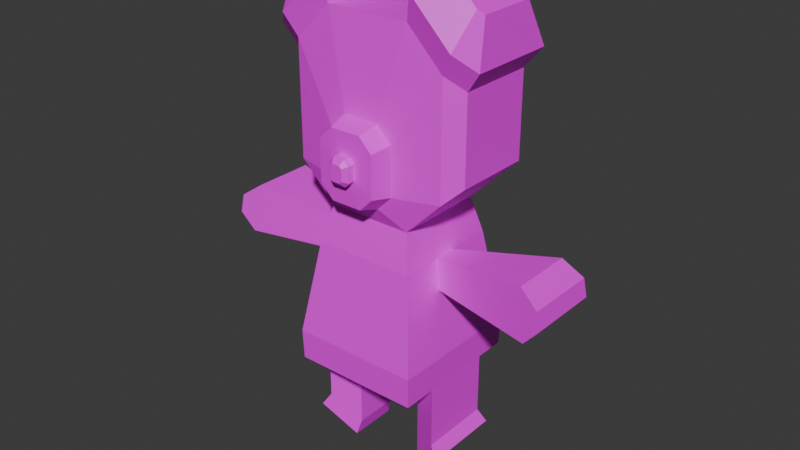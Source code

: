 # Source: tiddy.blend  (saved by Blender 5.2.44; exported with 4.5.12 LTS)
import bpy
from mathutils import Matrix  # noqa: F401  (used for matrix-valued properties, if any)

bpy.ops.wm.read_factory_settings(use_empty=True)
scene = bpy.context.scene
scene.name = 'Scene'

# ---- collections
col_collection = bpy.data.collections.new('Collection'); scene.collection.children.link(col_collection)

# ---- images (referenced by path relative to the original .blend; pixels are not part of the script)
import os
ASSET_DIR = os.environ.get("B2B_ASSET_DIR", "")  # directory of the original .blend (textures are referenced by path, not embedded)
HERE = os.path.dirname(os.path.abspath(__file__))  # packed textures are extracted next to this script under _unpacked/

def load_image(name, relpath, width, height, colorspace="sRGB"):
    """Load a texture the original file referenced (path relative to the .blend, or extracted next to this script)."""
    p = next((c for c in (os.path.join(HERE, relpath), os.path.join(ASSET_DIR, relpath)) if relpath and os.path.exists(c)), "")
    if p:
        img = bpy.data.images.load(p, check_existing=True)
        img.name = name
    else:  # same state as the original file: an image datablock whose file is absent (Cycles renders it pink)
        img = bpy.data.images.new(name, width, height)
        img.source = "FILE"
        img.filepath = "//" + (relpath or name)
    img.colorspace_settings.name = colorspace
    return img
img_tiddynormal_png = load_image('TiddyNORMAL.png', 'TiddyNORMAL.png', 1024, 1024, 'sRGB')
img_tiddylove_png = load_image('TiddyLOVE.png', 'TiddyLOVE.png', 1024, 1024, 'sRGB')
img_tiddyhappy_png = load_image('TiddyHAPPY.png', 'TiddyHAPPY.png', 1024, 1024, 'sRGB')
img_tiddy = load_image('Tiddy', 'TiddySHOCKED.png', 1024, 1024, 'sRGB')

# ---- materials (node trees are filled in below, after node groups)
mat_normal = bpy.data.materials.new('Normal')
mat_love = bpy.data.materials.new('Love')
mat_happy = bpy.data.materials.new('Happy')
mat_shocked = bpy.data.materials.new('Shocked')

# ---- material node trees
mat_normal.use_nodes = True; mat_normal.node_tree.nodes.clear()
_N = mat_normal.node_tree.nodes; _L = mat_normal.node_tree.links
n0 = _N.new('ShaderNodeBsdfPrincipled'); n0.name = 'Principled BSDF'; n0.location = (-200, 100)
n0.inputs[10].default_value = 0.005
n1 = _N.new('ShaderNodeOutputMaterial'); n1.name = 'Material Output'; n1.location = (200, 100)
n2 = _N.new('ShaderNodeTexImage'); n2.name = 'Image Texture'; n2.location = (-490, 80)
n2.image = img_tiddynormal_png
_L.new(n0.outputs[0], n1.inputs[0])
_L.new(n2.outputs[0], n0.inputs[0])
n1.is_active_output = True
mat_love.use_nodes = True; mat_love.node_tree.nodes.clear()
_N = mat_love.node_tree.nodes; _L = mat_love.node_tree.links
n0 = _N.new('ShaderNodeBsdfPrincipled'); n0.name = 'Principled BSDF'; n0.location = (-200, 100)
n0.inputs[10].default_value = 0.005
n1 = _N.new('ShaderNodeOutputMaterial'); n1.name = 'Material Output'; n1.location = (200, 100)
n2 = _N.new('ShaderNodeTexImage'); n2.name = 'Image Texture'; n2.location = (-490, 80)
n2.image = img_tiddylove_png
_L.new(n0.outputs[0], n1.inputs[0])
_L.new(n2.outputs[0], n0.inputs[0])
n1.is_active_output = True
mat_happy.use_nodes = True; mat_happy.node_tree.nodes.clear()
_N = mat_happy.node_tree.nodes; _L = mat_happy.node_tree.links
n0 = _N.new('ShaderNodeBsdfPrincipled'); n0.name = 'Principled BSDF'; n0.location = (-200, 100)
n0.inputs[10].default_value = 0.005
n1 = _N.new('ShaderNodeOutputMaterial'); n1.name = 'Material Output'; n1.location = (200, 100)
n2 = _N.new('ShaderNodeTexImage'); n2.name = 'Image Texture'; n2.location = (-490, 80)
n2.image = img_tiddyhappy_png
_L.new(n0.outputs[0], n1.inputs[0])
_L.new(n2.outputs[0], n0.inputs[0])
n1.is_active_output = True
mat_shocked.use_nodes = True; mat_shocked.node_tree.nodes.clear()
_N = mat_shocked.node_tree.nodes; _L = mat_shocked.node_tree.links
n0 = _N.new('ShaderNodeBsdfPrincipled'); n0.name = 'Principled BSDF'; n0.location = (-200, 100)
n0.inputs[10].default_value = 0.005
n1 = _N.new('ShaderNodeOutputMaterial'); n1.name = 'Material Output'; n1.location = (200, 100)
n2 = _N.new('ShaderNodeTexImage'); n2.name = 'Image Texture'; n2.location = (-490, 80)
n2.image = img_tiddy
_L.new(n0.outputs[0], n1.inputs[0])
_L.new(n2.outputs[0], n0.inputs[0])
n1.is_active_output = True

# ---- world
world_world = bpy.data.worlds.new('World'); scene.world = world_world
world_world.use_nodes = True; world_world.node_tree.nodes.clear()
_N = world_world.node_tree.nodes; _L = world_world.node_tree.links
n0 = _N.new('ShaderNodeOutputWorld'); n0.name = 'World Output'; n0.location = (200, 100)
n1 = _N.new('ShaderNodeBackground'); n1.name = 'Background'; n1.location = (-200, 100)
n1.inputs[0].default_value = (0.05088, 0.05088, 0.05088, 1.0)
_L.new(n1.outputs[0], n0.inputs[0])
n0.is_active_output = True
world_world.color = (0.05088, 0.05088, 0.05088)
world_world.sun_shadow_jitter_overblur = 0.0

# ---- meshes
me_cube_014 = bpy.data.meshes.new('Cube.014')
me_cube_014.from_pydata([(-0.4586, -0.3263, 0.03159), (-0.4586, -0.3263, 2.032), (0.4576, -0.3263, 0.03159), (0.4576, -0.3263, 2.032), (-0.8469, -0.3263, 0.42), (-1.0, -0.1727, 0.5735), (-1.0, -0.1727, 1.49), (-0.8469, -0.3263, 1.643), (0.9995, -0.1727, 0.5735), (0.846, -0.3263, 0.42), (0.846, -0.3263, 1.643), (0.9995, -0.1727, 1.49), (-0.3139, 1.02, 0.3809), (-0.4586, 0.6708, 0.03159), (-1.0, 0.6708, 0.5735), (-0.6512, 1.02, 0.7182), (-0.6512, 1.02, 1.345), (-1.0, 0.6708, 1.49), (-0.3139, 1.02, 1.682), (-0.4586, 0.6708, 2.032), (0.6502, 1.02, 0.7182), (0.9995, 0.6708, 0.5735), (0.313, 1.02, 0.3809), (0.4576, 0.6708, 0.03159), (0.313, 1.02, 1.682), (0.4576, 0.6708, 2.032), (0.9995, 0.6708, 1.49), (0.6502, 1.02, 1.345), (0.1935, -0.4263, 0.2276), (-0.1944, -0.4263, 0.2276), (0.1935, -0.4263, 1.074), (-0.1944, -0.4263, 1.074), (-0.3589, -0.4263, 0.392), (-0.3589, -0.4263, 0.91), (0.3579, -0.4263, 0.91), (0.3579, -0.4263, 0.392), (0.1668, -0.6394, 0.2858), (-0.1678, -0.6394, 0.2858), (0.1668, -0.6394, 1.016), (-0.1678, -0.6394, 1.016), (-0.3096, -0.6394, 0.4276), (-0.3096, -0.6394, 0.8744), (0.3087, -0.6394, 0.8744), (0.3087, -0.6394, 0.4276), (0.06142, -0.6518, 0.5159), (-0.06235, -0.6518, 0.5159), (0.06142, -0.6518, 0.7861), (-0.06235, -0.6518, 0.7861), (-0.1148, -0.6518, 0.5684), (-0.1148, -0.6518, 0.7336), (0.1139, -0.6518, 0.7336), (0.1139, -0.6518, 0.5684), (0.06142, -0.7243, 0.5159), (0.04205, -0.7711, 0.5627), (-0.04298, -0.7711, 0.5627), (-0.06235, -0.7243, 0.5159), (0.04205, -0.7711, 0.7393), (0.06142, -0.7243, 0.7861), (-0.06235, -0.7243, 0.7861), (-0.04298, -0.7711, 0.7393), (-0.1148, -0.7243, 0.5684), (-0.06806, -0.7711, 0.5877), (-0.06806, -0.7711, 0.7143), (-0.1148, -0.7243, 0.7336), (0.1139, -0.7243, 0.7336), (0.06712, -0.7711, 0.7143), (0.06712, -0.7711, 0.5877), (0.1139, -0.7243, 0.5684), (-0.9725, -0.39, 1.871), (-1.052, -0.1489, 2.216), (-1.103, -0.09846, 2.166), (-1.149, -0.2136, 1.694), (1.148, -0.2136, 1.694), (1.102, -0.09846, 2.166), (1.051, -0.1489, 2.216), (0.9715, -0.39, 1.871), (0.8322, -0.1489, 2.435), (0.5259, -0.3903, 2.318), (-0.5269, -0.3903, 2.318), (-0.8331, -0.1489, 2.435), (-1.149, 0.755, 1.695), (-1.103, 0.5385, 2.166), (-0.8331, 0.5385, 2.435), (-0.5269, 0.7554, 2.318), (0.526, 0.7554, 2.318), (0.8322, 0.5385, 2.435), (1.102, 0.5385, 2.166), (1.148, 0.755, 1.695), (0.5487, -0.4254, -0.3569), (-0.5497, -0.4254, -0.3569), (0.5487, 0.7699, -0.3569), (-0.5497, 0.7699, -0.3569), (0.7017, -0.5919, -1.378), (-0.7027, -0.5919, -1.378), (0.7017, 0.9364, -1.378), (-0.7027, 0.9364, -1.378), (0.5971, 0.8225, -0.6794), (0.5971, -0.478, -0.6794), (-0.598, -0.478, -0.6794), (-0.598, 0.8225, -0.6794), (0.3896, -0.2791, -2.01), (0.6937, -0.5831, -1.706), (-0.6946, -0.5831, -1.706), (-0.3906, -0.2791, -2.01), (0.6937, 0.9276, -1.706), (0.3896, 0.6236, -2.01), (-0.3906, 0.6236, -2.01), (-0.6946, 0.9276, -1.706), (-0.4586, -0.077, 0.03159), (0.4576, -0.077, 0.03159), (-0.5497, 0.02726, -0.3569), (0.5487, 0.0273, -0.3569), (-0.7027, -0.2098, -1.378), (0.7017, -0.2098, -1.378), (-0.598, 0.0009501, -0.6794), (0.5971, 0.0009908, -0.6794), (-0.3906, -0.05341, -2.01), (-0.6946, -0.2054, -1.706), (0.6937, -0.2054, -1.706), (0.3896, -0.05341, -2.01), (0.5971, 0.3034, -0.6794), (-0.6946, 0.5877, -1.706), (0.3896, 0.4205, -2.01), (-0.4586, 0.4464, 0.03159), (0.4576, 0.4464, 0.03159), (-0.5497, 0.2745, -0.3569), (0.5487, 0.2745, -0.3569), (-0.7027, 0.5926, -1.378), (0.7017, 0.5926, -1.378), (-0.598, 0.3034, -0.6794), (-0.3906, 0.4205, -2.01), (0.6937, 0.5877, -1.706), (-1.856, 0.5427, -0.3166), (-1.639, 0.4887, -0.1612), (-1.639, -0.1879, -0.1612), (-1.856, -0.2405, -0.3166), (1.648, 0.489, -0.161), (1.865, 0.5427, -0.3166), (1.865, -0.2404, -0.3166), (1.648, -0.1881, -0.161), (-1.724, 0.538, -0.7046), (-1.887, 0.5609, -0.5197), (-1.887, -0.257, -0.5197), (-1.724, -0.2328, -0.7046), (1.732, -0.233, -0.7046), (1.895, -0.257, -0.5197), (1.895, 0.5609, -0.5197), (1.732, 0.5383, -0.7046), (-0.3906, 0.4205, -2.687), (-0.3906, -0.05341, -2.687), (0.6937, 0.5877, -2.383), (0.6937, -0.2054, -2.383), (0.3896, -0.05341, -2.687), (-0.6946, -0.2054, -2.383), (-0.6946, 0.5877, -2.383), (0.3896, 0.4205, -2.687), (-0.4395, 0.4497, -2.864), (-0.4395, -0.08358, -2.864), (0.7806, 0.6379, -2.522), (0.7806, -0.2546, -2.522), (0.4385, -0.08358, -2.864), (-0.7816, -0.2546, -2.522), (-0.7816, 0.6379, -2.522), (0.4385, 0.4497, -2.864)], [], [(4, 7, 6, 5), (8, 11, 10, 9), (7, 4, 32, 33), (15, 12, 13, 14), (18, 16, 17, 19), (22, 20, 21, 23), (27, 24, 25, 26), (12, 22, 23, 13), (16, 15, 14, 17), (24, 18, 19, 25), (26, 21, 20, 27), (13, 123, 108, 0, 4, 5, 14), (2, 0, 89, 88), (12, 15, 16, 18, 24, 27, 20, 22), (5, 6, 17, 14), (25, 19, 1, 3), (2, 109, 124, 23, 21, 8, 9), (21, 26, 11, 8), (35, 34, 42, 43), (1, 7, 33, 31), (3, 1, 31, 30), (2, 9, 35, 28), (4, 0, 29, 32), (10, 3, 30, 34), (0, 2, 28, 29), (9, 10, 34, 35), (40, 37, 45, 48), (30, 31, 39, 38), (31, 33, 41, 39), (28, 35, 43, 36), (33, 32, 40, 41), (29, 28, 36, 37), (32, 29, 37, 40), (34, 30, 38, 42), (42, 38, 46, 50), (43, 42, 50, 51), (38, 39, 47, 46), (39, 41, 49, 47), (36, 43, 51, 44), (41, 40, 48, 49), (37, 36, 44, 45), (53, 54, 55, 52), (57, 58, 59, 56), (61, 62, 63, 60), (65, 66, 67, 64), (52, 67, 66, 53), (64, 57, 56, 65), (58, 63, 62, 59), (60, 55, 54, 61), (45, 44, 52, 55), (53, 66, 65, 56, 59, 62, 61, 54), (44, 51, 67, 52), (48, 45, 55, 60), (46, 47, 58, 57), (50, 46, 57, 64), (47, 49, 63, 58), (49, 48, 60, 63), (51, 50, 64, 67), (69, 70, 71, 68), (73, 74, 75, 72), (74, 76, 77, 75), (79, 69, 68, 78), (81, 82, 83, 80), (85, 86, 87, 84), (70, 81, 80, 71), (78, 83, 82, 79), (76, 85, 84, 77), (86, 73, 72, 87), (79, 82, 81, 70, 69), (7, 1, 78, 68), (6, 7, 68, 71), (17, 6, 71, 80), (10, 11, 72, 75), (85, 76, 74, 73, 86), (11, 26, 87, 72), (3, 10, 75, 77), (25, 3, 77, 84), (1, 19, 83, 78), (19, 17, 80, 83), (26, 25, 84, 87), (129, 99, 95, 127), (13, 23, 90, 91), (109, 2, 88, 111), (123, 13, 91, 125), (91, 90, 96, 99), (97, 98, 93, 92), (115, 97, 92, 113), (99, 96, 94, 95), (111, 88, 97, 115), (93, 112, 117, 102), (125, 91, 99, 129), (88, 89, 98, 97), (101, 102, 103, 100), (105, 106, 107, 104), (116, 103, 102, 117), (118, 101, 100, 119), (92, 93, 102, 101), (116, 119, 100, 103), (113, 92, 101, 118), (127, 95, 107, 121), (95, 94, 104, 107), (128, 113, 118, 131), (130, 122, 119, 116), (116, 117, 153, 149), (121, 130, 148, 154), (89, 110, 114, 98), (120, 115, 113, 128), (0, 108, 110, 89), (124, 109, 111, 126), (98, 114, 112, 93), (23, 124, 126, 90), (96, 120, 128, 94), (90, 126, 120, 96), (106, 130, 121, 107), (104, 131, 122, 105), (106, 105, 122, 130), (94, 128, 131, 104), (112, 127, 121, 117), (108, 123, 125, 110), (114, 129, 127, 112), (132, 135, 134, 133), (136, 139, 138, 137), (140, 143, 142, 141), (144, 147, 146, 145), (110, 125, 133, 134), (135, 132, 141, 142), (125, 129, 140, 141, 132, 133), (114, 110, 134, 135, 142, 143), (137, 138, 145, 146), (120, 126, 136, 137, 146, 147), (126, 111, 139, 136), (111, 115, 144, 145, 138, 139), (129, 114, 143, 140), (115, 120, 147, 144), (149, 153, 161, 157), (152, 155, 163, 160), (119, 122, 155, 152), (131, 118, 151, 150), (130, 116, 149, 148), (122, 131, 150, 155), (118, 119, 152, 151), (117, 121, 154, 153), (158, 159, 160, 163), (156, 157, 161, 162), (150, 151, 159, 158), (154, 148, 156, 162), (153, 154, 162, 161), (151, 152, 160, 159), (148, 149, 157, 156), (155, 150, 158, 163)])
_uv = me_cube_014.uv_layers.new(name='UVMap')
_uv.uv.foreach_set('vector', [0.3152, 0.8417, 0.3224, 0.6749, 0.3427, 0.6989, 0.3373, 0.8238, 0.6052, 0.8238, 0.5998, 0.6989, 0.62, 0.6749, 0.6273, 0.8417, 0.5889, 0.1085, 0.5889, 0.2763, 0.5219, 0.28, 0.5219, 0.2089, 0.06829, 0.2368, 0.1146, 0.2831, 0.09473, 0.3301, 0.02037, 0.2558, 0.1146, 0.1045, 0.06829, 0.1508, 0.02037, 0.1301, 0.09473, 0.05573, 0.2006, 0.2831, 0.2469, 0.2368, 0.2948, 0.2558, 0.2204, 0.3301, 0.2469, 0.1508, 0.2006, 0.1045, 0.2204, 0.05573, 0.2948, 0.1301, 0.1146, 0.2831, 0.2006, 0.2831, 0.2204, 0.3301, 0.09473, 0.3301, 0.06829, 0.1508, 0.06829, 0.2368, 0.02037, 0.2558, 0.02037, 0.1301, 0.2006, 0.1045, 0.1146, 0.1045, 0.09473, 0.05573, 0.2204, 0.05573, 0.2948, 0.1301, 0.2948, 0.2558, 0.2469, 0.2368, 0.2469, 0.1508, 0.07436, 0.956, 0.07436, 0.9252, 0.07436, 0.8534, 0.07436, 0.8193, 0.1276, 0.8173, 0.1487, 0.8375, 0.1487, 0.9532, 0.4098, 0.3296, 0.5356, 0.3296, 0.5481, 0.3828, 0.3973, 0.3828, 0.1146, 0.2831, 0.06829, 0.2368, 0.06829, 0.1508, 0.1146, 0.1045, 0.2006, 0.1045, 0.2469, 0.1508, 0.2469, 0.2368, 0.2006, 0.2831, 0.3373, 0.8238, 0.3427, 0.6989, 0.4583, 0.7038, 0.4529, 0.8287, 0.7376, 0.7062, 0.8633, 0.7062, 0.8633, 0.8429, 0.7376, 0.8429, 0.07436, 0.8193, 0.07436, 0.8534, 0.07436, 0.9252, 0.07436, 0.956, -3.004e-09, 0.9532, 4.684e-09, 0.8375, 0.02107, 0.8173, 0.4896, 0.8287, 0.4841, 0.7038, 0.5998, 0.6989, 0.6052, 0.8238, 0.6304, 0.9809, 0.6302, 0.9102, 0.6596, 0.9143, 0.6597, 0.9753, 0.5356, 0.05518, 0.5889, 0.1085, 0.5219, 0.2089, 0.4993, 0.1864, 0.4098, 0.05518, 0.5356, 0.05518, 0.4993, 0.1864, 0.4461, 0.1864, 0.4098, 0.3296, 0.3566, 0.2763, 0.4235, 0.28, 0.4461, 0.3026, 0.5889, 0.2763, 0.5356, 0.3296, 0.4993, 0.3026, 0.5219, 0.28, 0.3566, 0.1085, 0.4098, 0.05518, 0.4461, 0.1864, 0.4235, 0.2089, 0.5356, 0.3296, 0.4098, 0.3296, 0.4461, 0.3026, 0.4993, 0.3026, 0.3566, 0.2763, 0.3566, 0.1085, 0.4235, 0.2089, 0.4235, 0.28, 0.4, 0.9225, 0.3805, 0.9419, 0.3661, 0.9104, 0.3733, 0.9032, 0.6892, 0.9387, 0.6892, 0.8855, 0.7187, 0.8891, 0.7187, 0.935, 0.689, 0.8855, 0.6892, 0.9102, 0.6599, 0.9143, 0.6597, 0.893, 0.8266, 0.8655, 0.8274, 0.8429, 0.8568, 0.8497, 0.8561, 0.8691, 0.6892, 0.9102, 0.689, 0.9809, 0.6597, 0.9753, 0.6599, 0.9143, 0.8266, 0.9187, 0.8266, 0.8655, 0.8561, 0.8691, 0.8561, 0.915, 0.8274, 0.9413, 0.8266, 0.9187, 0.8561, 0.915, 0.8568, 0.9345, 0.6302, 0.9102, 0.6304, 0.8855, 0.6597, 0.893, 0.6596, 0.9143, 0.3152, 0.8612, 0.3346, 0.8417, 0.3491, 0.8733, 0.3419, 0.8805, 0.3152, 0.9225, 0.3152, 0.8612, 0.3419, 0.8805, 0.3419, 0.9032, 0.3346, 0.8417, 0.3805, 0.8417, 0.3661, 0.8733, 0.3491, 0.8733, 0.3805, 0.8417, 0.4, 0.8612, 0.3733, 0.8805, 0.3661, 0.8733, 0.3346, 0.9419, 0.3152, 0.9225, 0.3419, 0.9032, 0.3491, 0.9104, 0.4, 0.8612, 0.4, 0.9225, 0.3733, 0.9032, 0.3733, 0.8805, 0.3805, 0.9419, 0.3346, 0.9419, 0.3491, 0.9104, 0.3661, 0.9104, 0.3145, 0.62, 0.3145, 0.6316, 0.3078, 0.6343, 0.3078, 0.6173, 0.3078, 0.7194, 0.3078, 0.7024, 0.3145, 0.7051, 0.3145, 0.7167, 0.2979, 0.6687, 0.2979, 0.6514, 0.3044, 0.6494, 0.3044, 0.672, 0.3143, 0.6819, 0.3143, 0.6991, 0.3078, 0.7024, 0.3078, 0.6799, 0.6964, 0.9758, 0.6892, 0.9686, 0.6956, 0.9659, 0.699, 0.9693, 0.6892, 0.9459, 0.6964, 0.9387, 0.699, 0.9451, 0.6956, 0.9485, 0.7134, 0.9387, 0.7206, 0.9459, 0.7142, 0.9485, 0.7107, 0.9451, 0.7206, 0.9686, 0.7134, 0.9758, 0.7107, 0.9693, 0.7142, 0.9659, 0.2979, 0.6343, 0.2979, 0.6173, 0.3078, 0.6173, 0.3078, 0.6343, 0.699, 0.9693, 0.6956, 0.9659, 0.6956, 0.9485, 0.699, 0.9451, 0.7107, 0.9451, 0.7142, 0.9485, 0.7142, 0.9659, 0.7107, 0.9693, 0.2979, 0.6173, 0.2981, 0.6101, 0.3081, 0.6101, 0.3078, 0.6173, 0.2981, 0.6415, 0.2979, 0.6343, 0.3078, 0.6343, 0.3081, 0.6415, 0.2979, 0.7194, 0.2979, 0.7024, 0.3078, 0.7024, 0.3078, 0.7194, 0.2979, 0.6798, 0.2979, 0.672, 0.3079, 0.672, 0.3078, 0.6799, 0.3142, 0.6415, 0.3143, 0.6494, 0.3044, 0.6494, 0.3043, 0.6415, 0.3143, 0.6494, 0.3143, 0.6719, 0.3044, 0.672, 0.3044, 0.6494, 0.2979, 0.7024, 0.2979, 0.6798, 0.3078, 0.6799, 0.3078, 0.7024, 0.3503, 0.6006, 0.357, 0.6085, 0.3385, 0.6728, 0.3152, 0.6453, 0.5855, 0.6085, 0.5921, 0.6006, 0.6273, 0.6453, 0.604, 0.6728, 0.3284, 0.03008, 0.3584, 2.675e-08, 0.4005, 0.01578, 0.3393, 0.07718, 0.587, 1.231e-08, 0.617, 0.03008, 0.6061, 0.07718, 0.5449, 0.01578, 0.006341, 0.03699, 0.04334, 5.155e-09, 0.08535, 0.01661, -9.756e-09, 0.1022, 0.2718, -1.081e-08, 0.3088, 0.03699, 0.3152, 0.1022, 0.2298, 0.01661, 0.357, 0.6085, 0.4443, 0.6122, 0.4712, 0.6784, 0.3385, 0.6728, 0.5464, 0.9988, 0.5464, 0.8417, 0.5884, 0.8708, 0.5884, 0.9651, 0.7376, 0.9663, 0.7376, 0.872, 0.7796, 0.8429, 0.7796, 1.0, 0.4982, 0.6122, 0.5855, 0.6085, 0.604, 0.6728, 0.4712, 0.6784, 0.3515, 0.5677, 0.4457, 0.5717, 0.4443, 0.6122, 0.357, 0.6085, 0.3503, 0.6006, 0.5889, 0.1085, 0.5356, 0.05518, 0.5449, 0.01578, 0.6061, 0.07718, 0.6099, 0.1297, 0.5889, 0.1085, 0.6061, 0.07718, 0.6302, 0.1016, 0.4583, 0.7038, 0.3427, 0.6989, 0.3385, 0.6728, 0.4712, 0.6784, 0.3566, 0.1085, 0.3355, 0.1297, 0.3152, 0.1016, 0.3393, 0.07718, 0.4968, 0.5717, 0.591, 0.5677, 0.5921, 0.6006, 0.5855, 0.6085, 0.4982, 0.6122, 0.5998, 0.6989, 0.4841, 0.7038, 0.4712, 0.6784, 0.604, 0.6728, 0.4098, 0.05518, 0.3566, 0.1085, 0.3393, 0.07718, 0.4005, 0.01578, 0.1888, 0.8288, 0.1888, 0.9656, 0.1487, 0.9745, 0.1487, 0.8173, 0.5884, 0.9901, 0.5884, 0.8533, 0.6285, 0.8417, 0.6285, 0.9989, 0.09473, 0.05573, 0.02037, 0.1301, -9.756e-09, 0.1022, 0.08535, 0.01661, 0.2948, 0.1301, 0.2204, 0.05573, 0.2298, 0.01661, 0.3152, 0.1022, 0.753, 0.099, 0.8242, 0.099, 0.8399, 0.1958, 0.7927, 0.1958, 0.09473, 0.3301, 0.2204, 0.3301, 0.2329, 0.3837, 0.08223, 0.3837, 0.7694, 0.3531, 0.8036, 0.3531, 0.8172, 0.4074, 0.755, 0.4074, 0.7725, 4.692e-09, 0.8033, 2.059e-08, 0.817, 0.05429, 0.749, 0.05429, 0.08223, 0.3837, 0.2329, 0.3837, 0.2396, 0.428, 0.0756, 0.428, 0.3907, 0.427, 0.5547, 0.427, 0.5691, 0.5226, 0.3764, 0.5226, 0.7586, 0.4521, 0.8243, 0.4521, 0.8399, 0.5489, 0.7875, 0.5489, 0.0756, 0.428, 0.2396, 0.428, 0.2539, 0.5241, 0.06123, 0.5241, 0.755, 0.4074, 0.8172, 0.4074, 0.8243, 0.4521, 0.7586, 0.4521, 0.6302, 0.1958, 0.6827, 0.1958, 0.6832, 0.2405, 0.6314, 0.2405, 0.749, 0.05429, 0.817, 0.05429, 0.8242, 0.099, 0.753, 0.099, 0.3973, 0.3828, 0.5481, 0.3828, 0.5547, 0.427, 0.3907, 0.427, 9.615e-09, 0.6101, 0.1905, 0.6101, 0.1488, 0.6534, 0.04172, 0.6534, 0.2111, 0.6101, 0.1041, 0.6101, 0.06234, 0.5692, 0.2528, 0.5692, 0.1488, 0.6843, 0.1488, 0.6534, 0.1905, 0.6101, 0.1905, 0.6619, 9.611e-09, 0.6619, 9.615e-09, 0.6101, 0.04172, 0.6534, 0.04172, 0.6843, 0.3764, 0.5226, 0.5691, 0.5226, 0.5679, 0.5677, 0.3775, 0.5677, 0.1488, 0.6843, 0.04172, 0.6843, 0.04172, 0.6534, 0.1488, 0.6534, 0.7875, 0.5489, 0.8399, 0.5489, 0.8388, 0.5936, 0.787, 0.5936, 0.7927, 0.1958, 0.8399, 0.1958, 0.8387, 0.2405, 0.792, 0.2405, 0.06123, 0.5241, 0.2539, 0.5241, 0.2528, 0.5692, 0.06234, 0.5692, 0.6774, 0.5489, 0.7875, 0.5489, 0.787, 0.5936, 0.6781, 0.5936, 0.1488, 0.7493, 0.04172, 0.7493, 0.04172, 0.6843, 0.1488, 0.6843, 0.9153, 0.377, 0.9571, 0.3351, 0.9571, 0.428, 0.9153, 0.4699, 0.9275, 0.1558, 0.9692, 0.1971, 0.9692, 0.29, 0.9275, 0.2487, 0.653, 0.05429, 0.7151, 0.05429, 0.7115, 0.099, 0.6458, 0.099, 0.7171, 0.4521, 0.7586, 0.4521, 0.7875, 0.5489, 0.6774, 0.5489, 0.6665, 8.003e-10, 0.7007, 5.75e-09, 0.7151, 0.05429, 0.653, 0.05429, 0.6976, 0.3531, 0.7694, 0.3531, 0.755, 0.4074, 0.7211, 0.4074, 0.6458, 0.099, 0.7115, 0.099, 0.6827, 0.1958, 0.6302, 0.1958, 0.6668, 0.3531, 0.6976, 0.3531, 0.7211, 0.4074, 0.6531, 0.4074, 0.6459, 0.4521, 0.7171, 0.4521, 0.6774, 0.5489, 0.6302, 0.5489, 0.6531, 0.4074, 0.7211, 0.4074, 0.7171, 0.4521, 0.6459, 0.4521, 0.1488, 0.7771, 0.1488, 0.7493, 0.1905, 0.7706, 0.1905, 0.8173, 1.419e-09, 0.8173, 1.431e-09, 0.7706, 0.04172, 0.7493, 0.04172, 0.7771, 0.1488, 0.7771, 0.04172, 0.7771, 0.04172, 0.7493, 0.1488, 0.7493, 0.6302, 0.5489, 0.6774, 0.5489, 0.6781, 0.5936, 0.6315, 0.5936, 0.6827, 0.1958, 0.7927, 0.1958, 0.792, 0.2405, 0.6832, 0.2405, 0.7007, 5.75e-09, 0.7725, 4.692e-09, 0.749, 0.05429, 0.7151, 0.05429, 0.7115, 0.099, 0.753, 0.099, 0.7927, 0.1958, 0.6827, 0.1958, 0.6302, 0.7062, 0.7376, 0.7062, 0.7296, 0.7359, 0.6368, 0.7359, 0.197, 0.761, 0.2899, 0.761, 0.2979, 0.7907, 0.1905, 0.7907, 0.9968, 0.003411, 0.9968, 0.1092, 0.9738, 0.1122, 0.9738, 7.489e-09, 0.8633, 0.9936, 0.8633, 0.8877, 0.8863, 0.8844, 0.8863, 0.9966, 0.7011, 0.8855, 0.6672, 0.8855, 0.6368, 0.7359, 0.7296, 0.7359, 0.9457, 0.11, 0.9457, 0.002514, 0.9738, 7.489e-09, 0.9738, 0.1122, 0.9116, 0.6926, 0.8668, 0.6926, 0.8399, 0.5404, 0.8617, 0.5145, 0.8899, 0.5145, 0.9155, 0.5408, 0.9127, 0.8844, 0.868, 0.8844, 0.8633, 0.7324, 0.8888, 0.7062, 0.9169, 0.7062, 0.9387, 0.7321, 0.9145, 0.8869, 0.9145, 0.9943, 0.8863, 0.9966, 0.8863, 0.8844, 0.8885, 0.3351, 0.8436, 0.3351, 0.8399, 0.182, 0.8656, 0.1558, 0.8938, 0.1558, 0.9155, 0.1816, 0.2275, 0.6101, 0.2614, 0.6101, 0.2899, 0.761, 0.197, 0.761, 0.9109, 0.5145, 0.8661, 0.5145, 0.8399, 0.361, 0.8617, 0.3351, 0.8899, 0.3351, 0.9153, 0.3613, 0.2228, 0.7907, 0.2643, 0.7907, 0.2962, 0.9452, 0.1905, 0.9452, 0.9137, 0.1558, 0.8723, 0.1558, 0.8399, 6.895e-09, 0.9457, 1.719e-09, 0.9153, 0.4699, 0.9571, 0.428, 0.969, 0.447, 0.9221, 0.4942, 0.4042, 0.9342, 0.4693, 0.9342, 0.4732, 0.9577, 0.4, 0.9577, 0.4044, 0.8417, 0.4694, 0.8417, 0.4693, 0.9342, 0.4042, 0.9342, 0.6781, 0.5936, 0.787, 0.5936, 0.7871, 0.686, 0.6782, 0.686, 0.477, 0.8417, 0.542, 0.8417, 0.5421, 0.9342, 0.4771, 0.9342, 0.9387, 0.7475, 0.9804, 0.7062, 0.9804, 0.7991, 0.9387, 0.8404, 0.9274, 0.5145, 0.9691, 0.5565, 0.9691, 0.6494, 0.9274, 0.6075, 0.6832, 0.2405, 0.792, 0.2405, 0.7919, 0.3329, 0.6831, 0.3329, 0.7796, 0.9653, 0.7796, 0.8429, 0.8266, 0.8681, 0.8266, 0.9413, 0.9387, 0.9631, 0.9387, 0.89, 0.9857, 0.8647, 0.9857, 0.9871, 0.6782, 0.686, 0.7871, 0.686, 0.7937, 0.7062, 0.6712, 0.7062, 0.9275, 0.2487, 0.9692, 0.29, 0.9625, 0.3143, 0.9155, 0.2679, 0.6831, 0.3329, 0.7919, 0.3329, 0.7989, 0.3531, 0.6764, 0.3531, 0.9274, 0.6075, 0.9691, 0.6494, 0.9624, 0.6736, 0.9155, 0.6265, 0.4771, 0.9342, 0.5421, 0.9342, 0.5464, 0.9577, 0.4732, 0.9577, 0.9387, 0.8404, 0.9804, 0.7991, 0.9924, 0.8183, 0.9454, 0.8647])
me_cube_014.materials.append(mat_normal)
me_cube_014.materials.append(mat_love)
me_cube_014.materials.append(mat_happy)
me_cube_014.materials.append(mat_shocked)
me_cube_014.update()

# ---- curves / text
txt_text = bpy.data.curves.new('Text', 'FONT')
txt_text.dimensions = '2D'
txt_text.body = 'Mr. TiddyWinkles has multiple expressions.\nYou can find these expressions in texture form\nin the same directory you found this .blend file.'
txt_text.size = 1.46
txt_text.underline_height = 0.0
txt_text.use_fast_edit = True

# ---- objects
ob_tiddy = bpy.data.objects.new('Tiddy', me_cube_014)
ob_info = bpy.data.objects.new('Info', txt_text)

# ---- transforms, parenting, visibility, modifiers, constraints
ob_tiddy.location = (0.0002256, -0.3249, 1.364)
ob_tiddy.scale = (0.4822, 0.4822, 0.4822)
ob_info.location = (1.128, -2.303e-07, 1.714)
ob_info.rotation_euler = (1.571, -0.0, 0.0)
ob_info.scale = (0.1556, 0.1556, 0.1556)
ob_info.hide_render = True

# ---- collection membership
col_collection.objects.link(ob_tiddy)
col_collection.objects.link(ob_info)

# ---- scene / render settings (as saved in the file)
scene.frame_start = 1; scene.frame_end = 250; scene.frame_set(1)
scene.render.engine = 'BLENDER_EEVEE_NEXT'
scene.render.bake_bias = 0.0
scene.render.bake_samples = 0
scene.cycles.sampling_pattern = 'TABULATED_SOBOL'
scene.eevee.use_volume_custom_range = False
scene.eevee.fast_gi_thickness_far = 0.0
bpy.context.view_layer.update()

# ---- added for rendering (the .blend has no active camera and no usable light): camera, sun
cam_auto = bpy.data.cameras.new('AutoCamera')
cam_auto.lens = 50.0
cam_auto.sensor_width = 36.0
cam_auto.clip_end = 1000.0
ob_auto_camera = bpy.data.objects.new('AutoCamera', cam_auto)
scene.collection.objects.link(ob_auto_camera)
ob_auto_camera.location = (3.01509, -3.8802, 3.67039)
ob_auto_camera.rotation_euler = (1.09748, -7.21219e-08, 0.694738)
scene.camera = ob_auto_camera
light_auto_sun = bpy.data.lights.new('AutoSun', 'SUN')
light_auto_sun.energy = 3.0
light_auto_sun.angle = 0.0523599
ob_auto_sun = bpy.data.objects.new('AutoSun', light_auto_sun)
scene.collection.objects.link(ob_auto_sun)
ob_auto_sun.rotation_euler = (0.872665, 0.174533, 0.523599)
bpy.context.view_layer.update()

